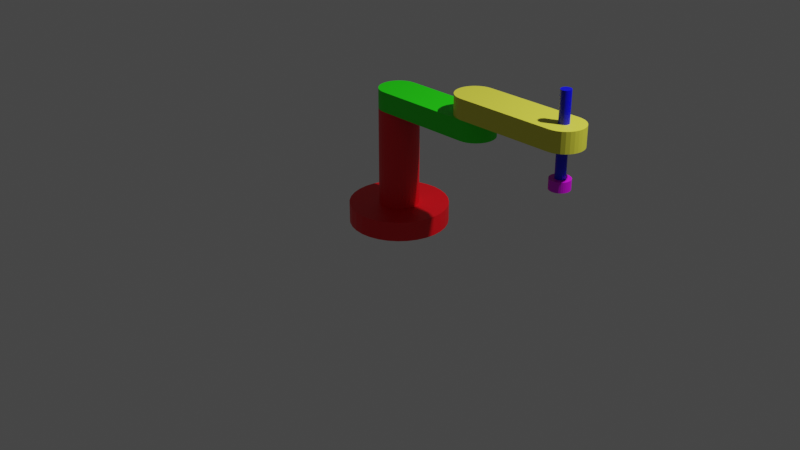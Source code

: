# Source: scara.blend  (saved by Blender 3.3.6; exported with 4.5.12 LTS)
import bpy
from mathutils import Matrix  # noqa: F401  (used for matrix-valued properties, if any)

bpy.ops.wm.read_factory_settings(use_empty=True)
scene = bpy.context.scene
scene.name = 'Scene'

# ---- collections
col_collection = bpy.data.collections.new('Collection'); scene.collection.children.link(col_collection)

# ---- materials (node trees are filled in below, after node groups)
mat_base = bpy.data.materials.new('base')
mat_base.use_transparent_shadow = False
mat_blue = bpy.data.materials.new('Blue')
mat_blue.use_transparent_shadow = False
mat_material = bpy.data.materials.new('Material')
mat_material.use_transparent_shadow = False
mat_green = bpy.data.materials.new('Green')
mat_green.use_transparent_shadow = False
mat_amarelo = bpy.data.materials.new('amarelo')
mat_amarelo.use_transparent_shadow = False

# ---- material node trees
mat_base.use_nodes = True; mat_base.node_tree.nodes.clear()
_N = mat_base.node_tree.nodes; _L = mat_base.node_tree.links
n0 = _N.new('ShaderNodeBsdfPrincipled'); n0.name = 'Principled BSDF'; n0.location = (10, 300)
n0.distribution = 'GGX'
n0.subsurface_method = 'RANDOM_WALK_SKIN'
n0.inputs[0].default_value = (0.8, 0.0, 0.007906, 1.0)
n0.inputs[3].default_value = 1.45
n0.inputs[27].default_value = (0.0, 0.0, 0.0, 1.0)
n0.inputs[28].default_value = 1.0
n1 = _N.new('ShaderNodeOutputMaterial'); n1.name = 'Material Output'; n1.location = (300, 300)
_L.new(n0.outputs[0], n1.inputs[0])
n1.is_active_output = True
mat_blue.use_nodes = True; mat_blue.node_tree.nodes.clear()
_N = mat_blue.node_tree.nodes; _L = mat_blue.node_tree.links
n0 = _N.new('ShaderNodeBsdfPrincipled'); n0.name = 'Principled BSDF'; n0.location = (10, 300)
n0.distribution = 'GGX'
n0.subsurface_method = 'RANDOM_WALK_SKIN'
n0.inputs[0].default_value = (0.0, 0.0005768, 0.8, 1.0)
n0.inputs[2].default_value = 0.4174
n0.inputs[3].default_value = 1.45
n0.inputs[27].default_value = (0.0, 0.0, 0.0, 1.0)
n0.inputs[28].default_value = 1.0
n1 = _N.new('ShaderNodeOutputMaterial'); n1.name = 'Material Output'; n1.location = (300, 300)
_L.new(n0.outputs[0], n1.inputs[0])
n1.is_active_output = True
mat_material.use_nodes = True; mat_material.node_tree.nodes.clear()
_N = mat_material.node_tree.nodes; _L = mat_material.node_tree.links
n0 = _N.new('ShaderNodeBsdfPrincipled'); n0.name = 'Principled BSDF'; n0.location = (10, 300)
n0.distribution = 'GGX'
n0.subsurface_method = 'RANDOM_WALK_SKIN'
n0.inputs[0].default_value = (0.6948, 0.0, 0.8, 1.0)
n0.inputs[3].default_value = 1.45
n0.inputs[27].default_value = (0.0, 0.0, 0.0, 1.0)
n0.inputs[28].default_value = 1.0
n1 = _N.new('ShaderNodeOutputMaterial'); n1.name = 'Material Output'; n1.location = (300, 300)
_L.new(n0.outputs[0], n1.inputs[0])
n1.is_active_output = True
mat_green.use_nodes = True; mat_green.node_tree.nodes.clear()
_N = mat_green.node_tree.nodes; _L = mat_green.node_tree.links
n0 = _N.new('ShaderNodeBsdfPrincipled'); n0.name = 'Principled BSDF'; n0.location = (10, 300)
n0.distribution = 'GGX'
n0.subsurface_method = 'RANDOM_WALK_SKIN'
n0.inputs[0].default_value = (0.01303, 0.8, 0.0, 1.0)
n0.inputs[1].default_value = 0.03306
n0.inputs[2].default_value = 0.5496
n0.inputs[3].default_value = 1.45
n0.inputs[27].default_value = (0.0, 0.0, 0.0, 1.0)
n0.inputs[28].default_value = 1.0
n1 = _N.new('ShaderNodeOutputMaterial'); n1.name = 'Material Output'; n1.location = (300, 300)
_L.new(n0.outputs[0], n1.inputs[0])
n1.is_active_output = True
mat_amarelo.use_nodes = True; mat_amarelo.node_tree.nodes.clear()
_N = mat_amarelo.node_tree.nodes; _L = mat_amarelo.node_tree.links
n0 = _N.new('ShaderNodeBsdfPrincipled'); n0.name = 'Principled BSDF'; n0.location = (10, 300)
n0.distribution = 'GGX'
n0.subsurface_method = 'RANDOM_WALK_SKIN'
n0.inputs[0].default_value = (0.8, 0.7798, 0.0602, 1.0)
n0.inputs[3].default_value = 1.45
n0.inputs[27].default_value = (0.0, 0.0, 0.0, 1.0)
n0.inputs[28].default_value = 1.0
n1 = _N.new('ShaderNodeOutputMaterial'); n1.name = 'Material Output'; n1.location = (300, 300)
_L.new(n0.outputs[0], n1.inputs[0])
n1.is_active_output = True

# ---- world
world_world = bpy.data.worlds.new('World'); scene.world = world_world
world_world.use_nodes = True; world_world.node_tree.nodes.clear()
_N = world_world.node_tree.nodes; _L = world_world.node_tree.links
n0 = _N.new('ShaderNodeOutputWorld'); n0.name = 'World Output'; n0.location = (300, 300)
n1 = _N.new('ShaderNodeBackground'); n1.name = 'Background'; n1.location = (10, 300)
n1.inputs[0].default_value = (0.05088, 0.05088, 0.05088, 1.0)
_L.new(n1.outputs[0], n0.inputs[0])
n0.is_active_output = True
world_world.color = (0.05088, 0.05088, 0.05088)
world_world.use_sun_shadow = False
world_world.sun_shadow_jitter_overblur = 0.0

# ---- cameras
cam_camera = bpy.data.cameras.new('Camera')
cam_camera.clip_end = 100.0
cam_camera.ortho_scale = 7.314

# ---- lights
light_light = bpy.data.lights.new('Light', 'POINT')
light_light.transmission_factor = 0.0
light_light.energy = 1000.0
light_light.shadow_soft_size = 0.1
light_light.shadow_maximum_resolution = 0.006
light_light.use_absolute_resolution = True

# ---- meshes
me_cylinder_001 = bpy.data.meshes.new('Cylinder.001')
me_cylinder_001.from_pydata([(0.0, 0.2, 0.2), (0.0, 0.2, 1.2), (0.03902, 0.1962, 0.2), (0.03902, 0.1962, 1.2), (0.07654, 0.1848, 0.2), (0.07654, 0.1848, 1.2), (0.1111, 0.1663, 0.2), (0.1111, 0.1663, 1.2), (0.1414, 0.1414, 0.2), (0.1414, 0.1414, 1.2), (0.1663, 0.1111, 0.2), (0.1663, 0.1111, 1.2), (0.1848, 0.07654, 0.2), (0.1848, 0.07654, 1.2), (0.1962, 0.03902, 0.2), (0.1962, 0.03902, 1.2), (0.2, 0.0, 0.2), (0.2, 0.0, 1.2), (0.1962, -0.03902, 0.2), (0.1962, -0.03902, 1.2), (0.1848, -0.07654, 0.2), (0.1848, -0.07654, 1.2), (0.1663, -0.1111, 0.2), (0.1663, -0.1111, 1.2), (0.1414, -0.1414, 0.2), (0.1414, -0.1414, 1.2), (0.1111, -0.1663, 0.2), (0.1111, -0.1663, 1.2), (0.07654, -0.1848, 0.2), (0.07654, -0.1848, 1.2), (0.03902, -0.1962, 0.2), (0.03902, -0.1962, 1.2), (0.0, -0.2, 0.2), (0.0, -0.2, 1.2), (-0.03902, -0.1962, 0.2), (-0.03902, -0.1962, 1.2), (-0.07654, -0.1848, 0.2), (-0.07654, -0.1848, 1.2), (-0.1111, -0.1663, 0.2), (-0.1111, -0.1663, 1.2), (-0.1414, -0.1414, 0.2), (-0.1414, -0.1414, 1.2), (-0.1663, -0.1111, 0.2), (-0.1663, -0.1111, 1.2), (-0.1848, -0.07654, 0.2), (-0.1848, -0.07654, 1.2), (-0.1962, -0.03902, 0.2), (-0.1962, -0.03902, 1.2), (-0.2, 0.0, 0.2), (-0.2, 0.0, 1.2), (-0.1962, 0.03902, 0.2), (-0.1962, 0.03902, 1.2), (-0.1848, 0.07654, 0.2), (-0.1848, 0.07654, 1.2), (-0.1663, 0.1111, 0.2), (-0.1663, 0.1111, 1.2), (-0.1414, 0.1414, 0.2), (-0.1414, 0.1414, 1.2), (-0.1111, 0.1663, 0.2), (-0.1111, 0.1663, 1.2), (-0.07654, 0.1848, 0.2), (-0.07654, 0.1848, 1.2), (-0.03902, 0.1962, 0.2), (-0.03902, 0.1962, 1.2), (0.0, 0.5, 0.0), (0.0, 0.5, 0.2), (0.09755, 0.4904, 0.0), (0.09755, 0.4904, 0.2), (0.1913, 0.4619, 0.0), (0.1913, 0.4619, 0.2), (0.2778, 0.4157, 0.0), (0.2778, 0.4157, 0.2), (0.3536, 0.3536, 0.0), (0.3536, 0.3536, 0.2), (0.4157, 0.2778, 0.0), (0.4157, 0.2778, 0.2), (0.4619, 0.1913, 0.0), (0.4619, 0.1913, 0.2), (0.4904, 0.09755, 0.0), (0.4904, 0.09755, 0.2), (0.5, 0.0, 0.0), (0.5, 0.0, 0.2), (0.4904, -0.09755, 0.0), (0.4904, -0.09755, 0.2), (0.4619, -0.1913, 0.0), (0.4619, -0.1913, 0.2), (0.4157, -0.2778, 0.0), (0.4157, -0.2778, 0.2), (0.3536, -0.3536, 0.0), (0.3536, -0.3536, 0.2), (0.2778, -0.4157, 0.0), (0.2778, -0.4157, 0.2), (0.1913, -0.4619, 0.0), (0.1913, -0.4619, 0.2), (0.09755, -0.4904, 0.0), (0.09755, -0.4904, 0.2), (0.0, -0.5, 0.0), (0.0, -0.5, 0.2), (-0.09755, -0.4904, 0.0), (-0.09755, -0.4904, 0.2), (-0.1913, -0.4619, 0.0), (-0.1913, -0.4619, 0.2), (-0.2778, -0.4157, 0.0), (-0.2778, -0.4157, 0.2), (-0.3536, -0.3536, 0.0), (-0.3536, -0.3536, 0.2), (-0.4157, -0.2778, 0.0), (-0.4157, -0.2778, 0.2), (-0.4619, -0.1913, 0.0), (-0.4619, -0.1913, 0.2), (-0.4904, -0.09755, 0.0), (-0.4904, -0.09755, 0.2), (-0.5, 0.0, 0.0), (-0.5, 0.0, 0.2), (-0.4904, 0.09755, 0.0), (-0.4904, 0.09755, 0.2), (-0.4619, 0.1913, 0.0), (-0.4619, 0.1913, 0.2), (-0.4157, 0.2778, 0.0), (-0.4157, 0.2778, 0.2), (-0.3536, 0.3536, 0.0), (-0.3536, 0.3536, 0.2), (-0.2778, 0.4157, 0.0), (-0.2778, 0.4157, 0.2), (-0.1913, 0.4619, 0.0), (-0.1913, 0.4619, 0.2), (-0.09755, 0.4904, 0.0), (-0.09755, 0.4904, 0.2)], [], [(0, 1, 3, 2), (2, 3, 5, 4), (4, 5, 7, 6), (6, 7, 9, 8), (8, 9, 11, 10), (10, 11, 13, 12), (12, 13, 15, 14), (14, 15, 17, 16), (16, 17, 19, 18), (18, 19, 21, 20), (20, 21, 23, 22), (22, 23, 25, 24), (24, 25, 27, 26), (26, 27, 29, 28), (28, 29, 31, 30), (30, 31, 33, 32), (32, 33, 35, 34), (34, 35, 37, 36), (36, 37, 39, 38), (38, 39, 41, 40), (40, 41, 43, 42), (42, 43, 45, 44), (44, 45, 47, 46), (46, 47, 49, 48), (48, 49, 51, 50), (50, 51, 53, 52), (52, 53, 55, 54), (54, 55, 57, 56), (56, 57, 59, 58), (58, 59, 61, 60), (3, 1, 63, 61, 59, 57, 55, 53, 51, 49, 47, 45, 43, 41, 39, 37, 35, 33, 31, 29, 27, 25, 23, 21, 19, 17, 15, 13, 11, 9, 7, 5), (60, 61, 63, 62), (62, 63, 1, 0), (0, 2, 4, 6, 8, 10, 12, 14, 16, 18, 20, 22, 24, 26, 28, 30, 32, 34, 36, 38, 40, 42, 44, 46, 48, 50, 52, 54, 56, 58, 60, 62), (64, 65, 67, 66), (66, 67, 69, 68), (68, 69, 71, 70), (70, 71, 73, 72), (72, 73, 75, 74), (74, 75, 77, 76), (76, 77, 79, 78), (78, 79, 81, 80), (80, 81, 83, 82), (82, 83, 85, 84), (84, 85, 87, 86), (86, 87, 89, 88), (88, 89, 91, 90), (90, 91, 93, 92), (92, 93, 95, 94), (94, 95, 97, 96), (96, 97, 99, 98), (98, 99, 101, 100), (100, 101, 103, 102), (102, 103, 105, 104), (104, 105, 107, 106), (106, 107, 109, 108), (108, 109, 111, 110), (110, 111, 113, 112), (112, 113, 115, 114), (114, 115, 117, 116), (116, 117, 119, 118), (118, 119, 121, 120), (120, 121, 123, 122), (122, 123, 125, 124), (67, 65, 127, 125, 123, 121, 119, 117, 115, 113, 111, 109, 107, 105, 103, 101, 99, 97, 95, 93, 91, 89, 87, 85, 83, 81, 79, 77, 75, 73, 71, 69), (124, 125, 127, 126), (126, 127, 65, 64), (64, 66, 68, 70, 72, 74, 76, 78, 80, 82, 84, 86, 88, 90, 92, 94, 96, 98, 100, 102, 104, 106, 108, 110, 112, 114, 116, 118, 120, 122, 124, 126)])
_uv = me_cylinder_001.uv_layers.new(name='UVMap')
_uv.uv.foreach_set('vector', [1.0, 0.5, 1.0, 1.0, 0.9688, 1.0, 0.9688, 0.5, 0.9688, 0.5, 0.9688, 1.0, 0.9375, 1.0, 0.9375, 0.5, 0.9375, 0.5, 0.9375, 1.0, 0.9062, 1.0, 0.9062, 0.5, 0.9062, 0.5, 0.9062, 1.0, 0.875, 1.0, 0.875, 0.5, 0.875, 0.5, 0.875, 1.0, 0.8438, 1.0, 0.8438, 0.5, 0.8438, 0.5, 0.8438, 1.0, 0.8125, 1.0, 0.8125, 0.5, 0.8125, 0.5, 0.8125, 1.0, 0.7812, 1.0, 0.7812, 0.5, 0.7812, 0.5, 0.7812, 1.0, 0.75, 1.0, 0.75, 0.5, 0.75, 0.5, 0.75, 1.0, 0.7188, 1.0, 0.7188, 0.5, 0.7188, 0.5, 0.7188, 1.0, 0.6875, 1.0, 0.6875, 0.5, 0.6875, 0.5, 0.6875, 1.0, 0.6562, 1.0, 0.6562, 0.5, 0.6562, 0.5, 0.6562, 1.0, 0.625, 1.0, 0.625, 0.5, 0.625, 0.5, 0.625, 1.0, 0.5938, 1.0, 0.5938, 0.5, 0.5938, 0.5, 0.5938, 1.0, 0.5625, 1.0, 0.5625, 0.5, 0.5625, 0.5, 0.5625, 1.0, 0.5312, 1.0, 0.5312, 0.5, 0.5312, 0.5, 0.5312, 1.0, 0.5, 1.0, 0.5, 0.5, 0.5, 0.5, 0.5, 1.0, 0.4688, 1.0, 0.4688, 0.5, 0.4688, 0.5, 0.4688, 1.0, 0.4375, 1.0, 0.4375, 0.5, 0.4375, 0.5, 0.4375, 1.0, 0.4062, 1.0, 0.4062, 0.5, 0.4062, 0.5, 0.4062, 1.0, 0.375, 1.0, 0.375, 0.5, 0.375, 0.5, 0.375, 1.0, 0.3438, 1.0, 0.3438, 0.5, 0.3438, 0.5, 0.3438, 1.0, 0.3125, 1.0, 0.3125, 0.5, 0.3125, 0.5, 0.3125, 1.0, 0.2812, 1.0, 0.2812, 0.5, 0.2812, 0.5, 0.2812, 1.0, 0.25, 1.0, 0.25, 0.5, 0.25, 0.5, 0.25, 1.0, 0.2188, 1.0, 0.2188, 0.5, 0.2188, 0.5, 0.2188, 1.0, 0.1875, 1.0, 0.1875, 0.5, 0.1875, 0.5, 0.1875, 1.0, 0.1562, 1.0, 0.1562, 0.5, 0.1562, 0.5, 0.1562, 1.0, 0.125, 1.0, 0.125, 0.5, 0.125, 0.5, 0.125, 1.0, 0.09375, 1.0, 0.09375, 0.5, 0.09375, 0.5, 0.09375, 1.0, 0.0625, 1.0, 0.0625, 0.5, 0.2968, 0.4854, 0.25, 0.49, 0.2032, 0.4854, 0.1582, 0.4717, 0.1167, 0.4496, 0.08029, 0.4197, 0.05045, 0.3833, 0.02827, 0.3418, 0.01461, 0.2968, 0.01, 0.25, 0.01461, 0.2032, 0.02827, 0.1582, 0.05045, 0.1167, 0.08029, 0.08029, 0.1167, 0.05045, 0.1582, 0.02827, 0.2032, 0.01461, 0.25, 0.01, 0.2968, 0.01461, 0.3418, 0.02827, 0.3833, 0.05045, 0.4197, 0.08029, 0.4496, 0.1167, 0.4717, 0.1582, 0.4854, 0.2032, 0.49, 0.25, 0.4854, 0.2968, 0.4717, 0.3418, 0.4496, 0.3833, 0.4197, 0.4197, 0.3833, 0.4496, 0.3418, 0.4717, 0.0625, 0.5, 0.0625, 1.0, 0.03125, 1.0, 0.03125, 0.5, 0.03125, 0.5, 0.03125, 1.0, 0.0, 1.0, 0.0, 0.5, 0.75, 0.49, 0.7968, 0.4854, 0.8418, 0.4717, 0.8833, 0.4496, 0.9197, 0.4197, 0.9496, 0.3833, 0.9717, 0.3418, 0.9854, 0.2968, 0.99, 0.25, 0.9854, 0.2032, 0.9717, 0.1582, 0.9496, 0.1167, 0.9197, 0.08029, 0.8833, 0.05045, 0.8418, 0.02827, 0.7968, 0.01461, 0.75, 0.01, 0.7032, 0.01461, 0.6582, 0.02827, 0.6167, 0.05045, 0.5803, 0.08029, 0.5504, 0.1167, 0.5283, 0.1582, 0.5146, 0.2032, 0.51, 0.25, 0.5146, 0.2968, 0.5283, 0.3418, 0.5504, 0.3833, 0.5803, 0.4197, 0.6167, 0.4496, 0.6582, 0.4717, 0.7032, 0.4854, 1.0, 0.5, 1.0, 1.0, 0.9688, 1.0, 0.9688, 0.5, 0.9688, 0.5, 0.9688, 1.0, 0.9375, 1.0, 0.9375, 0.5, 0.9375, 0.5, 0.9375, 1.0, 0.9062, 1.0, 0.9062, 0.5, 0.9062, 0.5, 0.9062, 1.0, 0.875, 1.0, 0.875, 0.5, 0.875, 0.5, 0.875, 1.0, 0.8438, 1.0, 0.8438, 0.5, 0.8438, 0.5, 0.8438, 1.0, 0.8125, 1.0, 0.8125, 0.5, 0.8125, 0.5, 0.8125, 1.0, 0.7812, 1.0, 0.7812, 0.5, 0.7812, 0.5, 0.7812, 1.0, 0.75, 1.0, 0.75, 0.5, 0.75, 0.5, 0.75, 1.0, 0.7188, 1.0, 0.7188, 0.5, 0.7188, 0.5, 0.7188, 1.0, 0.6875, 1.0, 0.6875, 0.5, 0.6875, 0.5, 0.6875, 1.0, 0.6562, 1.0, 0.6562, 0.5, 0.6562, 0.5, 0.6562, 1.0, 0.625, 1.0, 0.625, 0.5, 0.625, 0.5, 0.625, 1.0, 0.5938, 1.0, 0.5938, 0.5, 0.5938, 0.5, 0.5938, 1.0, 0.5625, 1.0, 0.5625, 0.5, 0.5625, 0.5, 0.5625, 1.0, 0.5312, 1.0, 0.5312, 0.5, 0.5312, 0.5, 0.5312, 1.0, 0.5, 1.0, 0.5, 0.5, 0.5, 0.5, 0.5, 1.0, 0.4688, 1.0, 0.4688, 0.5, 0.4688, 0.5, 0.4688, 1.0, 0.4375, 1.0, 0.4375, 0.5, 0.4375, 0.5, 0.4375, 1.0, 0.4062, 1.0, 0.4062, 0.5, 0.4062, 0.5, 0.4062, 1.0, 0.375, 1.0, 0.375, 0.5, 0.375, 0.5, 0.375, 1.0, 0.3438, 1.0, 0.3438, 0.5, 0.3438, 0.5, 0.3438, 1.0, 0.3125, 1.0, 0.3125, 0.5, 0.3125, 0.5, 0.3125, 1.0, 0.2812, 1.0, 0.2812, 0.5, 0.2812, 0.5, 0.2812, 1.0, 0.25, 1.0, 0.25, 0.5, 0.25, 0.5, 0.25, 1.0, 0.2188, 1.0, 0.2188, 0.5, 0.2188, 0.5, 0.2188, 1.0, 0.1875, 1.0, 0.1875, 0.5, 0.1875, 0.5, 0.1875, 1.0, 0.1562, 1.0, 0.1562, 0.5, 0.1562, 0.5, 0.1562, 1.0, 0.125, 1.0, 0.125, 0.5, 0.125, 0.5, 0.125, 1.0, 0.09375, 1.0, 0.09375, 0.5, 0.09375, 0.5, 0.09375, 1.0, 0.0625, 1.0, 0.0625, 0.5, 0.2968, 0.4854, 0.25, 0.49, 0.2032, 0.4854, 0.1582, 0.4717, 0.1167, 0.4496, 0.08029, 0.4197, 0.05045, 0.3833, 0.02827, 0.3418, 0.01461, 0.2968, 0.01, 0.25, 0.01461, 0.2032, 0.02827, 0.1582, 0.05045, 0.1167, 0.08029, 0.08029, 0.1167, 0.05045, 0.1582, 0.02827, 0.2032, 0.01461, 0.25, 0.01, 0.2968, 0.01461, 0.3418, 0.02827, 0.3833, 0.05045, 0.4197, 0.08029, 0.4496, 0.1167, 0.4717, 0.1582, 0.4854, 0.2032, 0.49, 0.25, 0.4854, 0.2968, 0.4717, 0.3418, 0.4496, 0.3833, 0.4197, 0.4197, 0.3833, 0.4496, 0.3418, 0.4717, 0.0625, 0.5, 0.0625, 1.0, 0.03125, 1.0, 0.03125, 0.5, 0.03125, 0.5, 0.03125, 1.0, 0.0, 1.0, 0.0, 0.5, 0.75, 0.49, 0.7968, 0.4854, 0.8418, 0.4717, 0.8833, 0.4496, 0.9197, 0.4197, 0.9496, 0.3833, 0.9717, 0.3418, 0.9854, 0.2968, 0.99, 0.25, 0.9854, 0.2032, 0.9717, 0.1582, 0.9496, 0.1167, 0.9197, 0.08029, 0.8833, 0.05045, 0.8418, 0.02827, 0.7968, 0.01461, 0.75, 0.01, 0.7032, 0.01461, 0.6582, 0.02827, 0.6167, 0.05045, 0.5803, 0.08029, 0.5504, 0.1167, 0.5283, 0.1582, 0.5146, 0.2032, 0.51, 0.25, 0.5146, 0.2968, 0.5283, 0.3418, 0.5504, 0.3833, 0.5803, 0.4197, 0.6167, 0.4496, 0.6582, 0.4717, 0.7032, 0.4854])
me_cylinder_001.materials.append(mat_base)
me_cylinder_001.update()
me_cylinder_005 = bpy.data.meshes.new('Cylinder.005')
me_cylinder_005.from_pydata([(-3.355e-11, 0.05, -0.75), (-3.355e-11, 0.05, 0.75), (0.009755, 0.04904, -0.75), (0.009755, 0.04904, 0.75), (0.01913, 0.04619, -0.75), (0.01913, 0.04619, 0.75), (0.02778, 0.04157, -0.75), (0.02778, 0.04157, 0.75), (0.03536, 0.03536, -0.75), (0.03536, 0.03536, 0.75), (0.04157, 0.02778, -0.75), (0.04157, 0.02778, 0.75), (0.04619, 0.01913, -0.75), (0.04619, 0.01913, 0.75), (0.04904, 0.009755, -0.75), (0.04904, 0.009755, 0.75), (0.05, -8.004e-11, -0.75), (0.05, -8.004e-11, 0.75), (0.04904, -0.009755, -0.75), (0.04904, -0.009755, 0.75), (0.04619, -0.01913, -0.75), (0.04619, -0.01913, 0.75), (0.04157, -0.02778, -0.75), (0.04157, -0.02778, 0.75), (0.03536, -0.03536, -0.75), (0.03536, -0.03536, 0.75), (0.02778, -0.04157, -0.75), (0.02778, -0.04157, 0.75), (0.01913, -0.04619, -0.75), (0.01913, -0.04619, 0.75), (0.009755, -0.04904, -0.75), (0.009755, -0.04904, 0.75), (-3.355e-11, -0.05, -0.75), (-3.355e-11, -0.05, 0.75), (-0.009755, -0.04904, -0.75), (-0.009755, -0.04904, 0.75), (-0.01913, -0.04619, -0.75), (-0.01913, -0.04619, 0.75), (-0.02778, -0.04157, -0.75), (-0.02778, -0.04157, 0.75), (-0.03536, -0.03536, -0.75), (-0.03536, -0.03536, 0.75), (-0.04157, -0.02778, -0.75), (-0.04157, -0.02778, 0.75), (-0.04619, -0.01913, -0.75), (-0.04619, -0.01913, 0.75), (-0.04904, -0.009755, -0.75), (-0.04904, -0.009755, 0.75), (-0.05, -8.004e-11, -0.75), (-0.05, -8.004e-11, 0.75), (-0.04904, 0.009755, -0.75), (-0.04904, 0.009755, 0.75), (-0.04619, 0.01913, -0.75), (-0.04619, 0.01913, 0.75), (-0.04157, 0.02778, -0.75), (-0.04157, 0.02778, 0.75), (-0.03536, 0.03536, -0.75), (-0.03536, 0.03536, 0.75), (-0.02778, 0.04157, -0.75), (-0.02778, 0.04157, 0.75), (-0.01913, 0.04619, -0.75), (-0.01913, 0.04619, 0.75), (-0.009755, 0.04904, -0.75), (-0.009755, 0.04904, 0.75)], [], [(0, 1, 3, 2), (2, 3, 5, 4), (4, 5, 7, 6), (6, 7, 9, 8), (8, 9, 11, 10), (10, 11, 13, 12), (12, 13, 15, 14), (14, 15, 17, 16), (16, 17, 19, 18), (18, 19, 21, 20), (20, 21, 23, 22), (22, 23, 25, 24), (24, 25, 27, 26), (26, 27, 29, 28), (28, 29, 31, 30), (30, 31, 33, 32), (32, 33, 35, 34), (34, 35, 37, 36), (36, 37, 39, 38), (38, 39, 41, 40), (40, 41, 43, 42), (42, 43, 45, 44), (44, 45, 47, 46), (46, 47, 49, 48), (48, 49, 51, 50), (50, 51, 53, 52), (52, 53, 55, 54), (54, 55, 57, 56), (56, 57, 59, 58), (58, 59, 61, 60), (3, 1, 63, 61, 59, 57, 55, 53, 51, 49, 47, 45, 43, 41, 39, 37, 35, 33, 31, 29, 27, 25, 23, 21, 19, 17, 15, 13, 11, 9, 7, 5), (60, 61, 63, 62), (62, 63, 1, 0), (0, 2, 4, 6, 8, 10, 12, 14, 16, 18, 20, 22, 24, 26, 28, 30, 32, 34, 36, 38, 40, 42, 44, 46, 48, 50, 52, 54, 56, 58, 60, 62)])
_uv = me_cylinder_005.uv_layers.new(name='UVMap')
_uv.uv.foreach_set('vector', [1.0, 0.5, 1.0, 1.0, 0.9688, 1.0, 0.9688, 0.5, 0.9688, 0.5, 0.9688, 1.0, 0.9375, 1.0, 0.9375, 0.5, 0.9375, 0.5, 0.9375, 1.0, 0.9062, 1.0, 0.9062, 0.5, 0.9062, 0.5, 0.9062, 1.0, 0.875, 1.0, 0.875, 0.5, 0.875, 0.5, 0.875, 1.0, 0.8438, 1.0, 0.8438, 0.5, 0.8438, 0.5, 0.8438, 1.0, 0.8125, 1.0, 0.8125, 0.5, 0.8125, 0.5, 0.8125, 1.0, 0.7812, 1.0, 0.7812, 0.5, 0.7812, 0.5, 0.7812, 1.0, 0.75, 1.0, 0.75, 0.5, 0.75, 0.5, 0.75, 1.0, 0.7188, 1.0, 0.7188, 0.5, 0.7188, 0.5, 0.7188, 1.0, 0.6875, 1.0, 0.6875, 0.5, 0.6875, 0.5, 0.6875, 1.0, 0.6562, 1.0, 0.6562, 0.5, 0.6562, 0.5, 0.6562, 1.0, 0.625, 1.0, 0.625, 0.5, 0.625, 0.5, 0.625, 1.0, 0.5938, 1.0, 0.5938, 0.5, 0.5938, 0.5, 0.5938, 1.0, 0.5625, 1.0, 0.5625, 0.5, 0.5625, 0.5, 0.5625, 1.0, 0.5312, 1.0, 0.5312, 0.5, 0.5312, 0.5, 0.5312, 1.0, 0.5, 1.0, 0.5, 0.5, 0.5, 0.5, 0.5, 1.0, 0.4688, 1.0, 0.4688, 0.5, 0.4688, 0.5, 0.4688, 1.0, 0.4375, 1.0, 0.4375, 0.5, 0.4375, 0.5, 0.4375, 1.0, 0.4062, 1.0, 0.4062, 0.5, 0.4062, 0.5, 0.4062, 1.0, 0.375, 1.0, 0.375, 0.5, 0.375, 0.5, 0.375, 1.0, 0.3438, 1.0, 0.3438, 0.5, 0.3438, 0.5, 0.3438, 1.0, 0.3125, 1.0, 0.3125, 0.5, 0.3125, 0.5, 0.3125, 1.0, 0.2812, 1.0, 0.2812, 0.5, 0.2812, 0.5, 0.2812, 1.0, 0.25, 1.0, 0.25, 0.5, 0.25, 0.5, 0.25, 1.0, 0.2188, 1.0, 0.2188, 0.5, 0.2188, 0.5, 0.2188, 1.0, 0.1875, 1.0, 0.1875, 0.5, 0.1875, 0.5, 0.1875, 1.0, 0.1562, 1.0, 0.1562, 0.5, 0.1562, 0.5, 0.1562, 1.0, 0.125, 1.0, 0.125, 0.5, 0.125, 0.5, 0.125, 1.0, 0.09375, 1.0, 0.09375, 0.5, 0.09375, 0.5, 0.09375, 1.0, 0.0625, 1.0, 0.0625, 0.5, 0.2968, 0.4854, 0.25, 0.49, 0.2032, 0.4854, 0.1582, 0.4717, 0.1167, 0.4496, 0.08029, 0.4197, 0.05045, 0.3833, 0.02827, 0.3418, 0.01461, 0.2968, 0.01, 0.25, 0.01461, 0.2032, 0.02827, 0.1582, 0.05045, 0.1167, 0.08029, 0.08029, 0.1167, 0.05045, 0.1582, 0.02827, 0.2032, 0.01461, 0.25, 0.01, 0.2968, 0.01461, 0.3418, 0.02827, 0.3833, 0.05045, 0.4197, 0.08029, 0.4496, 0.1167, 0.4717, 0.1582, 0.4854, 0.2032, 0.49, 0.25, 0.4854, 0.2968, 0.4717, 0.3418, 0.4496, 0.3833, 0.4197, 0.4197, 0.3833, 0.4496, 0.3418, 0.4717, 0.0625, 0.5, 0.0625, 1.0, 0.03125, 1.0, 0.03125, 0.5, 0.03125, 0.5, 0.03125, 1.0, 0.0, 1.0, 0.0, 0.5, 0.75, 0.49, 0.7968, 0.4854, 0.8418, 0.4717, 0.8833, 0.4496, 0.9197, 0.4197, 0.9496, 0.3833, 0.9717, 0.3418, 0.9854, 0.2968, 0.99, 0.25, 0.9854, 0.2032, 0.9717, 0.1582, 0.9496, 0.1167, 0.9197, 0.08029, 0.8833, 0.05045, 0.8418, 0.02827, 0.7968, 0.01461, 0.75, 0.01, 0.7032, 0.01461, 0.6582, 0.02827, 0.6167, 0.05045, 0.5803, 0.08029, 0.5504, 0.1167, 0.5283, 0.1582, 0.5146, 0.2032, 0.51, 0.25, 0.5146, 0.2968, 0.5283, 0.3418, 0.5504, 0.3833, 0.5803, 0.4197, 0.6167, 0.4496, 0.6582, 0.4717, 0.7032, 0.4854])
me_cylinder_005.materials.append(mat_blue)
me_cylinder_005.update()
me_cylinder = bpy.data.meshes.new('Cylinder')
me_cylinder.from_pydata([(0.0, 0.1, -0.05), (0.0, 0.1, 0.05), (0.01951, 0.09808, -0.05), (0.01951, 0.09808, 0.05), (0.03827, 0.09239, -0.05), (0.03827, 0.09239, 0.05), (0.05556, 0.08315, -0.05), (0.05556, 0.08315, 0.05), (0.07071, 0.07071, -0.05), (0.07071, 0.07071, 0.05), (0.08315, 0.05556, -0.05), (0.08315, 0.05556, 0.05), (0.09239, 0.03827, -0.05), (0.09239, 0.03827, 0.05), (0.09808, 0.01951, -0.05), (0.09808, 0.01951, 0.05), (0.1, 0.0, -0.05), (0.1, 0.0, 0.05), (0.09808, -0.01951, -0.05), (0.09808, -0.01951, 0.05), (0.09239, -0.03827, -0.05), (0.09239, -0.03827, 0.05), (0.08315, -0.05556, -0.05), (0.08315, -0.05556, 0.05), (0.07071, -0.07071, -0.05), (0.07071, -0.07071, 0.05), (0.05556, -0.08315, -0.05), (0.05556, -0.08315, 0.05), (0.03827, -0.09239, -0.05), (0.03827, -0.09239, 0.05), (0.01951, -0.09808, -0.05), (0.01951, -0.09808, 0.05), (0.0, -0.1, -0.05), (0.0, -0.1, 0.05), (-0.01951, -0.09808, -0.05), (-0.01951, -0.09808, 0.05), (-0.03827, -0.09239, -0.05), (-0.03827, -0.09239, 0.05), (-0.05556, -0.08315, -0.05), (-0.05556, -0.08315, 0.05), (-0.07071, -0.07071, -0.05), (-0.07071, -0.07071, 0.05), (-0.08315, -0.05556, -0.05), (-0.08315, -0.05556, 0.05), (-0.09239, -0.03827, -0.05), (-0.09239, -0.03827, 0.05), (-0.09808, -0.01951, -0.05), (-0.09808, -0.01951, 0.05), (-0.1, 0.0, -0.05), (-0.1, 0.0, 0.05), (-0.09808, 0.01951, -0.05), (-0.09808, 0.01951, 0.05), (-0.09239, 0.03827, -0.05), (-0.09239, 0.03827, 0.05), (-0.08315, 0.05556, -0.05), (-0.08315, 0.05556, 0.05), (-0.07071, 0.07071, -0.05), (-0.07071, 0.07071, 0.05), (-0.05556, 0.08315, -0.05), (-0.05556, 0.08315, 0.05), (-0.03827, 0.09239, -0.05), (-0.03827, 0.09239, 0.05), (-0.01951, 0.09808, -0.05), (-0.01951, 0.09808, 0.05)], [], [(0, 1, 3, 2), (2, 3, 5, 4), (4, 5, 7, 6), (6, 7, 9, 8), (8, 9, 11, 10), (10, 11, 13, 12), (12, 13, 15, 14), (14, 15, 17, 16), (16, 17, 19, 18), (18, 19, 21, 20), (20, 21, 23, 22), (22, 23, 25, 24), (24, 25, 27, 26), (26, 27, 29, 28), (28, 29, 31, 30), (30, 31, 33, 32), (32, 33, 35, 34), (34, 35, 37, 36), (36, 37, 39, 38), (38, 39, 41, 40), (40, 41, 43, 42), (42, 43, 45, 44), (44, 45, 47, 46), (46, 47, 49, 48), (48, 49, 51, 50), (50, 51, 53, 52), (52, 53, 55, 54), (54, 55, 57, 56), (56, 57, 59, 58), (58, 59, 61, 60), (3, 1, 63, 61, 59, 57, 55, 53, 51, 49, 47, 45, 43, 41, 39, 37, 35, 33, 31, 29, 27, 25, 23, 21, 19, 17, 15, 13, 11, 9, 7, 5), (60, 61, 63, 62), (62, 63, 1, 0), (0, 2, 4, 6, 8, 10, 12, 14, 16, 18, 20, 22, 24, 26, 28, 30, 32, 34, 36, 38, 40, 42, 44, 46, 48, 50, 52, 54, 56, 58, 60, 62)])
_uv = me_cylinder.uv_layers.new(name='UVMap')
_uv.uv.foreach_set('vector', [1.0, 0.5, 1.0, 1.0, 0.9688, 1.0, 0.9688, 0.5, 0.9688, 0.5, 0.9688, 1.0, 0.9375, 1.0, 0.9375, 0.5, 0.9375, 0.5, 0.9375, 1.0, 0.9062, 1.0, 0.9062, 0.5, 0.9062, 0.5, 0.9062, 1.0, 0.875, 1.0, 0.875, 0.5, 0.875, 0.5, 0.875, 1.0, 0.8438, 1.0, 0.8438, 0.5, 0.8438, 0.5, 0.8438, 1.0, 0.8125, 1.0, 0.8125, 0.5, 0.8125, 0.5, 0.8125, 1.0, 0.7812, 1.0, 0.7812, 0.5, 0.7812, 0.5, 0.7812, 1.0, 0.75, 1.0, 0.75, 0.5, 0.75, 0.5, 0.75, 1.0, 0.7188, 1.0, 0.7188, 0.5, 0.7188, 0.5, 0.7188, 1.0, 0.6875, 1.0, 0.6875, 0.5, 0.6875, 0.5, 0.6875, 1.0, 0.6562, 1.0, 0.6562, 0.5, 0.6562, 0.5, 0.6562, 1.0, 0.625, 1.0, 0.625, 0.5, 0.625, 0.5, 0.625, 1.0, 0.5938, 1.0, 0.5938, 0.5, 0.5938, 0.5, 0.5938, 1.0, 0.5625, 1.0, 0.5625, 0.5, 0.5625, 0.5, 0.5625, 1.0, 0.5312, 1.0, 0.5312, 0.5, 0.5312, 0.5, 0.5312, 1.0, 0.5, 1.0, 0.5, 0.5, 0.5, 0.5, 0.5, 1.0, 0.4688, 1.0, 0.4688, 0.5, 0.4688, 0.5, 0.4688, 1.0, 0.4375, 1.0, 0.4375, 0.5, 0.4375, 0.5, 0.4375, 1.0, 0.4062, 1.0, 0.4062, 0.5, 0.4062, 0.5, 0.4062, 1.0, 0.375, 1.0, 0.375, 0.5, 0.375, 0.5, 0.375, 1.0, 0.3438, 1.0, 0.3438, 0.5, 0.3438, 0.5, 0.3438, 1.0, 0.3125, 1.0, 0.3125, 0.5, 0.3125, 0.5, 0.3125, 1.0, 0.2812, 1.0, 0.2812, 0.5, 0.2812, 0.5, 0.2812, 1.0, 0.25, 1.0, 0.25, 0.5, 0.25, 0.5, 0.25, 1.0, 0.2188, 1.0, 0.2188, 0.5, 0.2188, 0.5, 0.2188, 1.0, 0.1875, 1.0, 0.1875, 0.5, 0.1875, 0.5, 0.1875, 1.0, 0.1562, 1.0, 0.1562, 0.5, 0.1562, 0.5, 0.1562, 1.0, 0.125, 1.0, 0.125, 0.5, 0.125, 0.5, 0.125, 1.0, 0.09375, 1.0, 0.09375, 0.5, 0.09375, 0.5, 0.09375, 1.0, 0.0625, 1.0, 0.0625, 0.5, 0.2968, 0.4854, 0.25, 0.49, 0.2032, 0.4854, 0.1582, 0.4717, 0.1167, 0.4496, 0.08029, 0.4197, 0.05045, 0.3833, 0.02827, 0.3418, 0.01461, 0.2968, 0.01, 0.25, 0.01461, 0.2032, 0.02827, 0.1582, 0.05045, 0.1167, 0.08029, 0.08029, 0.1167, 0.05045, 0.1582, 0.02827, 0.2032, 0.01461, 0.25, 0.01, 0.2968, 0.01461, 0.3418, 0.02827, 0.3833, 0.05045, 0.4197, 0.08029, 0.4496, 0.1167, 0.4717, 0.1582, 0.4854, 0.2032, 0.49, 0.25, 0.4854, 0.2968, 0.4717, 0.3418, 0.4496, 0.3833, 0.4197, 0.4197, 0.3833, 0.4496, 0.3418, 0.4717, 0.0625, 0.5, 0.0625, 1.0, 0.03125, 1.0, 0.03125, 0.5, 0.03125, 0.5, 0.03125, 1.0, 0.0, 1.0, 0.0, 0.5, 0.75, 0.49, 0.7968, 0.4854, 0.8418, 0.4717, 0.8833, 0.4496, 0.9197, 0.4197, 0.9496, 0.3833, 0.9717, 0.3418, 0.9854, 0.2968, 0.99, 0.25, 0.9854, 0.2032, 0.9717, 0.1582, 0.9496, 0.1167, 0.9197, 0.08029, 0.8833, 0.05045, 0.8418, 0.02827, 0.7968, 0.01461, 0.75, 0.01, 0.7032, 0.01461, 0.6582, 0.02827, 0.6167, 0.05045, 0.5803, 0.08029, 0.5504, 0.1167, 0.5283, 0.1582, 0.5146, 0.2032, 0.51, 0.25, 0.5146, 0.2968, 0.5283, 0.3418, 0.5504, 0.3833, 0.5803, 0.4197, 0.6167, 0.4496, 0.6582, 0.4717, 0.7032, 0.4854])
me_cylinder.materials.append(mat_material)
me_cylinder.update()
me_cylinder_002 = bpy.data.meshes.new('Cylinder.002')
me_cylinder_002.from_pydata([(0.0, 0.2, -0.1), (0.0, 0.2, 0.1), (0.0, -0.2, -0.1), (0.0, -0.2, 0.1), (-0.03902, -0.1962, -0.1), (-0.03902, -0.1962, 0.1), (-0.07654, -0.1848, -0.1), (-0.07654, -0.1848, 0.1), (-0.1111, -0.1663, -0.1), (-0.1111, -0.1663, 0.1), (-0.1414, -0.1414, -0.1), (-0.1414, -0.1414, 0.1), (-0.1663, -0.1111, -0.1), (-0.1663, -0.1111, 0.1), (-0.1848, -0.07654, -0.1), (-0.1848, -0.07654, 0.1), (-0.1962, -0.03902, -0.1), (-0.1962, -0.03902, 0.1), (-0.2, 0.0, -0.1), (-0.2, 0.0, 0.1), (-0.1962, 0.03902, -0.1), (-0.1962, 0.03902, 0.1), (-0.1848, 0.07654, -0.1), (-0.1848, 0.07654, 0.1), (-0.1663, 0.1111, -0.1), (-0.1663, 0.1111, 0.1), (-0.1414, 0.1414, -0.1), (-0.1414, 0.1414, 0.1), (-0.1111, 0.1663, -0.1), (-0.1111, 0.1663, 0.1), (-0.07654, 0.1848, -0.1), (-0.07654, 0.1848, 0.1), (-0.03902, 0.1962, -0.1), (-0.03902, 0.1962, 0.1), (1.0, 0.2, -0.1), (1.0, 0.2, 0.1), (1.039, 0.1962, -0.1), (1.039, 0.1962, 0.1), (1.077, 0.1848, -0.1), (1.077, 0.1848, 0.1), (1.111, 0.1663, -0.1), (1.111, 0.1663, 0.1), (1.141, 0.1414, -0.1), (1.141, 0.1414, 0.1), (1.166, 0.1111, -0.1), (1.166, 0.1111, 0.1), (1.185, 0.07654, -0.1), (1.185, 0.07654, 0.1), (1.196, 0.03902, -0.1), (1.196, 0.03902, 0.1), (1.2, 0.0, -0.1), (1.2, 0.0, 0.1), (1.196, -0.03902, -0.1), (1.196, -0.03902, 0.1), (1.185, -0.07654, -0.1), (1.185, -0.07654, 0.1), (1.166, -0.1111, -0.1), (1.166, -0.1111, 0.1), (1.141, -0.1414, -0.1), (1.141, -0.1414, 0.1), (1.111, -0.1663, -0.1), (1.111, -0.1663, 0.1), (1.077, -0.1848, -0.1), (1.077, -0.1848, 0.1), (1.039, -0.1962, -0.1), (1.039, -0.1962, 0.1), (1.0, -0.2, -0.1), (1.0, -0.2, 0.1)], [], [(2, 3, 5, 4), (4, 5, 7, 6), (6, 7, 9, 8), (8, 9, 11, 10), (10, 11, 13, 12), (12, 13, 15, 14), (14, 15, 17, 16), (16, 17, 19, 18), (18, 19, 21, 20), (20, 21, 23, 22), (22, 23, 25, 24), (24, 25, 27, 26), (26, 27, 29, 28), (28, 29, 31, 30), (30, 31, 33, 32), (32, 33, 1, 0), (34, 35, 37, 36), (36, 37, 39, 38), (38, 39, 41, 40), (40, 41, 43, 42), (42, 43, 45, 44), (44, 45, 47, 46), (46, 47, 49, 48), (48, 49, 51, 50), (50, 51, 53, 52), (52, 53, 55, 54), (54, 55, 57, 56), (56, 57, 59, 58), (58, 59, 61, 60), (60, 61, 63, 62), (62, 63, 65, 64), (64, 65, 67, 66), (5, 3, 67, 65, 63, 61, 59, 57, 55, 53, 51, 49, 47, 45, 43, 41, 39, 37, 35, 1, 33, 31, 29, 27, 25, 23, 21, 19, 17, 15, 13, 11, 9, 7), (2, 4, 6, 8, 10, 12, 14, 16, 18, 20, 22, 24, 26, 28, 30, 32, 0, 34, 36, 38, 40, 42, 44, 46, 48, 50, 52, 54, 56, 58, 60, 62, 64, 66), (1, 35, 34, 0), (2, 66, 67, 3)])
_uv = me_cylinder_002.uv_layers.new(name='UVMap')
_uv.uv.foreach_set('vector', [0.5, 0.5, 0.5, 1.0, 0.4688, 1.0, 0.4688, 0.5, 0.4688, 0.5, 0.4688, 1.0, 0.4375, 1.0, 0.4375, 0.5, 0.4375, 0.5, 0.4375, 1.0, 0.4062, 1.0, 0.4062, 0.5, 0.4062, 0.5, 0.4062, 1.0, 0.375, 1.0, 0.375, 0.5, 0.375, 0.5, 0.375, 1.0, 0.3438, 1.0, 0.3438, 0.5, 0.3438, 0.5, 0.3438, 1.0, 0.3125, 1.0, 0.3125, 0.5, 0.3125, 0.5, 0.3125, 1.0, 0.2812, 1.0, 0.2812, 0.5, 0.2812, 0.5, 0.2812, 1.0, 0.25, 1.0, 0.25, 0.5, 0.25, 0.5, 0.25, 1.0, 0.2188, 1.0, 0.2188, 0.5, 0.2188, 0.5, 0.2188, 1.0, 0.1875, 1.0, 0.1875, 0.5, 0.1875, 0.5, 0.1875, 1.0, 0.1562, 1.0, 0.1562, 0.5, 0.1562, 0.5, 0.1562, 1.0, 0.125, 1.0, 0.125, 0.5, 0.125, 0.5, 0.125, 1.0, 0.09375, 1.0, 0.09375, 0.5, 0.09375, 0.5, 0.09375, 1.0, 0.0625, 1.0, 0.0625, 0.5, 0.0625, 0.5, 0.0625, 1.0, 0.03125, 1.0, 0.03125, 0.5, 0.03125, 0.5, 0.03125, 1.0, 0.0, 1.0, 0.0, 0.5, 1.0, 0.5, 1.0, 1.0, 0.9688, 1.0, 0.9688, 0.5, 0.9688, 0.5, 0.9688, 1.0, 0.9375, 1.0, 0.9375, 0.5, 0.9375, 0.5, 0.9375, 1.0, 0.9062, 1.0, 0.9062, 0.5, 0.9062, 0.5, 0.9062, 1.0, 0.875, 1.0, 0.875, 0.5, 0.875, 0.5, 0.875, 1.0, 0.8438, 1.0, 0.8438, 0.5, 0.8438, 0.5, 0.8438, 1.0, 0.8125, 1.0, 0.8125, 0.5, 0.8125, 0.5, 0.8125, 1.0, 0.7812, 1.0, 0.7812, 0.5, 0.7812, 0.5, 0.7812, 1.0, 0.75, 1.0, 0.75, 0.5, 0.75, 0.5, 0.75, 1.0, 0.7188, 1.0, 0.7188, 0.5, 0.7188, 0.5, 0.7188, 1.0, 0.6875, 1.0, 0.6875, 0.5, 0.6875, 0.5, 0.6875, 1.0, 0.6562, 1.0, 0.6562, 0.5, 0.6562, 0.5, 0.6562, 1.0, 0.625, 1.0, 0.625, 0.5, 0.625, 0.5, 0.625, 1.0, 0.5938, 1.0, 0.5938, 0.5, 0.5938, 0.5, 0.5938, 1.0, 0.5625, 1.0, 0.5625, 0.5, 0.5625, 0.5, 0.5625, 1.0, 0.5312, 1.0, 0.5312, 0.5, 0.5312, 0.5, 0.5312, 1.0, 0.5, 1.0, 0.5, 0.5, 0.4688, 1.0, 0.5, 1.0, 0.5, 1.0, 0.5312, 1.0, 0.5625, 1.0, 0.5938, 1.0, 0.625, 1.0, 0.6562, 1.0, 0.6875, 1.0, 0.7188, 1.0, 0.75, 1.0, 0.7812, 1.0, 0.8125, 1.0, 0.8438, 1.0, 0.875, 1.0, 0.9062, 1.0, 0.9375, 1.0, 0.9688, 1.0, 1.0, 1.0, 0.0, 1.0, 0.03125, 1.0, 0.0625, 1.0, 0.09375, 1.0, 0.125, 1.0, 0.1562, 1.0, 0.1875, 1.0, 0.2188, 1.0, 0.25, 1.0, 0.2812, 1.0, 0.3125, 1.0, 0.3438, 1.0, 0.375, 1.0, 0.4062, 1.0, 0.4375, 1.0, 0.5, 0.5, 0.4688, 0.5, 0.4375, 0.5, 0.4062, 0.5, 0.375, 0.5, 0.3438, 0.5, 0.3125, 0.5, 0.2812, 0.5, 0.25, 0.5, 0.2188, 0.5, 0.1875, 0.5, 0.1562, 0.5, 0.125, 0.5, 0.09375, 0.5, 0.0625, 0.5, 0.03125, 0.5, 0.0, 0.5, 1.0, 0.5, 0.9688, 0.5, 0.9375, 0.5, 0.9062, 0.5, 0.875, 0.5, 0.8438, 0.5, 0.8125, 0.5, 0.7812, 0.5, 0.75, 0.5, 0.7188, 0.5, 0.6875, 0.5, 0.6562, 0.5, 0.625, 0.5, 0.5938, 0.5, 0.5625, 0.5, 0.5312, 0.5, 0.5, 0.5, 0.0, 1.0, 1.0, 1.0, 1.0, 0.5, 0.0, 0.5, 0.5, 0.5, 0.5, 0.5, 0.5, 1.0, 0.5, 1.0])
me_cylinder_002.materials.append(mat_green)
me_cylinder_002.update()
me_cylinder_006 = bpy.data.meshes.new('Cylinder.006')
me_cylinder_006.from_pydata([(0.0, 0.2, -0.1), (0.0, 0.2, 0.1), (0.0, -0.2, -0.1), (0.0, -0.2, 0.1), (-0.03902, -0.1962, -0.1), (-0.03902, -0.1962, 0.1), (-0.07654, -0.1848, -0.1), (-0.07654, -0.1848, 0.1), (-0.1111, -0.1663, -0.1), (-0.1111, -0.1663, 0.1), (-0.1414, -0.1414, -0.1), (-0.1414, -0.1414, 0.1), (-0.1663, -0.1111, -0.1), (-0.1663, -0.1111, 0.1), (-0.1848, -0.07654, -0.1), (-0.1848, -0.07654, 0.1), (-0.1962, -0.03902, -0.1), (-0.1962, -0.03902, 0.1), (-0.2, 0.0, -0.1), (-0.2, 0.0, 0.1), (-0.1962, 0.03902, -0.1), (-0.1962, 0.03902, 0.1), (-0.1848, 0.07654, -0.1), (-0.1848, 0.07654, 0.1), (-0.1663, 0.1111, -0.1), (-0.1663, 0.1111, 0.1), (-0.1414, 0.1414, -0.1), (-0.1414, 0.1414, 0.1), (-0.1111, 0.1663, -0.1), (-0.1111, 0.1663, 0.1), (-0.07654, 0.1848, -0.1), (-0.07654, 0.1848, 0.1), (-0.03902, 0.1962, -0.1), (-0.03902, 0.1962, 0.1), (1.0, 0.2, -0.1), (1.0, 0.2, 0.1), (1.039, 0.1962, -0.1), (1.039, 0.1962, 0.1), (1.077, 0.1848, -0.1), (1.077, 0.1848, 0.1), (1.111, 0.1663, -0.1), (1.111, 0.1663, 0.1), (1.141, 0.1414, -0.1), (1.141, 0.1414, 0.1), (1.166, 0.1111, -0.1), (1.166, 0.1111, 0.1), (1.185, 0.07654, -0.1), (1.185, 0.07654, 0.1), (1.196, 0.03902, -0.1), (1.196, 0.03902, 0.1), (1.2, 0.0, -0.1), (1.2, 0.0, 0.1), (1.196, -0.03902, -0.1), (1.196, -0.03902, 0.1), (1.185, -0.07654, -0.1), (1.185, -0.07654, 0.1), (1.166, -0.1111, -0.1), (1.166, -0.1111, 0.1), (1.141, -0.1414, -0.1), (1.141, -0.1414, 0.1), (1.111, -0.1663, -0.1), (1.111, -0.1663, 0.1), (1.077, -0.1848, -0.1), (1.077, -0.1848, 0.1), (1.039, -0.1962, -0.1), (1.039, -0.1962, 0.1), (1.0, -0.2, -0.1), (1.0, -0.2, 0.1), (0.95, 0.0, 0.1), (0.951, -0.009755, 0.1), (0.951, 0.009755, 0.1), (0.9584, -0.02778, 0.1), (0.9584, 0.02778, 0.1), (0.9538, -0.01913, 0.1), (0.9538, 0.01913, 0.1), (0.9722, -0.04157, 0.1), (0.9722, 0.04157, 0.1), (0.9902, -0.04904, 0.1), (0.9902, 0.04904, 0.1), (0.9809, -0.04619, 0.1), (0.9809, 0.04619, 0.1), (0.9646, -0.03536, 0.1), (0.9646, 0.03536, 0.1), (1.01, -0.04904, 0.1), (1.01, 0.04904, 0.1), (1.028, -0.04157, 0.1), (1.028, 0.04157, 0.1), (1.019, -0.04619, 0.1), (1.019, 0.04619, 0.1), (1.042, -0.02778, 0.1), (1.042, 0.02778, 0.1), (1.05, 0.0, 0.1), (1.049, 0.009755, 0.1), (1.049, -0.009755, 0.1), (1.046, 0.01913, 0.1), (1.046, -0.01913, 0.1), (1.035, -0.03536, 0.1), (1.035, 0.03536, 0.1), (1.0, 0.05, 0.1), (1.0, -0.05, 0.1), (0.95, 0.0, -0.1), (0.951, -0.009755, -0.1), (0.951, 0.009755, -0.1), (0.9584, -0.02778, -0.1), (0.9584, 0.02778, -0.1), (0.9538, -0.01913, -0.1), (0.9538, 0.01913, -0.1), (0.9722, -0.04157, -0.1), (0.9722, 0.04157, -0.1), (0.9902, -0.04904, -0.1), (0.9902, 0.04904, -0.1), (0.9809, -0.04619, -0.1), (0.9809, 0.04619, -0.1), (0.9646, -0.03536, -0.1), (0.9646, 0.03536, -0.1), (1.01, -0.04904, -0.1), (1.01, 0.04904, -0.1), (1.028, -0.04157, -0.1), (1.028, 0.04157, -0.1), (1.019, -0.04619, -0.1), (1.019, 0.04619, -0.1), (1.042, -0.02778, -0.1), (1.042, 0.02778, -0.1), (1.05, 0.0, -0.1), (1.049, -0.009755, -0.1), (1.049, 0.009755, -0.1), (1.046, -0.01913, -0.1), (1.046, 0.01913, -0.1), (1.035, -0.03536, -0.1), (1.035, 0.03536, -0.1), (1.0, 0.05, -0.1), (1.0, -0.05, -0.1)], [], [(2, 3, 5, 4), (4, 5, 7, 6), (6, 7, 9, 8), (8, 9, 11, 10), (10, 11, 13, 12), (12, 13, 15, 14), (14, 15, 17, 16), (16, 17, 19, 18), (18, 19, 21, 20), (20, 21, 23, 22), (22, 23, 25, 24), (24, 25, 27, 26), (26, 27, 29, 28), (28, 29, 31, 30), (30, 31, 33, 32), (32, 33, 1, 0), (34, 35, 37, 36), (36, 37, 39, 38), (38, 39, 41, 40), (40, 41, 43, 42), (42, 43, 45, 44), (44, 45, 47, 46), (46, 47, 49, 48), (48, 49, 51, 50), (50, 51, 53, 52), (52, 53, 55, 54), (54, 55, 57, 56), (56, 57, 59, 58), (58, 59, 61, 60), (60, 61, 63, 62), (62, 63, 65, 64), (64, 65, 67, 66), (65, 63, 61, 59, 57, 55, 53, 51, 49, 92, 91, 93, 95, 89, 96, 85, 87, 83), (41, 39, 37, 35, 1, 33, 31, 29, 27, 25, 23, 21, 19, 17, 15, 13, 11, 9, 7, 5, 3, 67, 65, 83, 99, 77, 79, 75, 81, 71, 73, 69, 68, 70, 74, 72, 82, 76, 80, 78, 98, 84, 88, 86, 97, 90, 94, 92, 49, 47, 45, 43), (126, 54, 56, 58, 60, 62, 64, 66, 2, 4, 6, 8, 10, 12, 14, 16, 18, 20, 22, 24, 26, 28, 30, 32, 0, 34, 36, 38, 120, 116, 130, 110, 112, 108, 114, 104, 106, 102, 100, 101, 105, 103, 113, 107, 111, 109, 131, 115, 119, 117, 128, 121), (120, 38, 40, 42, 44, 46, 48, 50, 52, 54, 126, 124, 123, 125, 127, 122, 129, 118), (1, 35, 34, 0), (2, 66, 67, 3), (116, 84, 98, 130), (120, 88, 84, 116), (118, 86, 88, 120), (129, 97, 86, 118), (90, 97, 129, 122), (94, 90, 122, 127), (92, 94, 127, 125), (91, 92, 125, 123), (93, 91, 123, 124), (95, 93, 124, 126), (89, 95, 126, 121), (96, 89, 121, 128), (85, 96, 128, 117), (87, 85, 117, 119), (83, 87, 119, 115), (99, 83, 115, 131), (77, 99, 131, 109), (79, 77, 109, 111), (75, 79, 111, 107), (81, 75, 107, 113), (103, 71, 81, 113), (105, 73, 71, 103), (101, 69, 73, 105), (100, 68, 69, 101), (102, 70, 68, 100), (106, 74, 70, 102), (104, 72, 74, 106), (114, 82, 72, 104), (108, 76, 82, 114), (112, 80, 76, 108), (110, 78, 80, 112), (130, 98, 78, 110)])
me_cylinder_006.polygons.foreach_set('material_index', [0, 0, 0, 0, 0, 0, 0, 0, 0, 0, 0, 0, 0, 0, 0, 0, 0, 0, 0, 0, 0, 0, 0, 0, 0, 0, 0, 0, 0, 0, 0, 0, 0, 0, 0, 0, 0, 0, 1, 1, 1, 1, 1, 1, 1, 1, 1, 1, 1, 1, 1, 1, 1, 1, 1, 1, 1, 1, 1, 1, 1, 1, 1, 1, 1, 1, 1, 1, 1, 1])
_uv = me_cylinder_006.uv_layers.new(name='UVMap')
_uv.uv.foreach_set('vector', [0.5, 0.5, 0.5, 1.0, 0.4688, 1.0, 0.4688, 0.5, 0.4688, 0.5, 0.4688, 1.0, 0.4375, 1.0, 0.4375, 0.5, 0.4375, 0.5, 0.4375, 1.0, 0.4062, 1.0, 0.4062, 0.5, 0.4062, 0.5, 0.4062, 1.0, 0.375, 1.0, 0.375, 0.5, 0.375, 0.5, 0.375, 1.0, 0.3438, 1.0, 0.3438, 0.5, 0.3438, 0.5, 0.3438, 1.0, 0.3125, 1.0, 0.3125, 0.5, 0.3125, 0.5, 0.3125, 1.0, 0.2812, 1.0, 0.2812, 0.5, 0.2812, 0.5, 0.2812, 1.0, 0.25, 1.0, 0.25, 0.5, 0.25, 0.5, 0.25, 1.0, 0.2188, 1.0, 0.2188, 0.5, 0.2188, 0.5, 0.2188, 1.0, 0.1875, 1.0, 0.1875, 0.5, 0.1875, 0.5, 0.1875, 1.0, 0.1562, 1.0, 0.1562, 0.5, 0.1562, 0.5, 0.1562, 1.0, 0.125, 1.0, 0.125, 0.5, 0.125, 0.5, 0.125, 1.0, 0.09375, 1.0, 0.09375, 0.5, 0.09375, 0.5, 0.09375, 1.0, 0.0625, 1.0, 0.0625, 0.5, 0.0625, 0.5, 0.0625, 1.0, 0.03125, 1.0, 0.03125, 0.5, 0.03125, 0.5, 0.03125, 1.0, 0.0, 1.0, 0.0, 0.5, 1.0, 0.5, 1.0, 1.0, 0.9688, 1.0, 0.9688, 0.5, 0.9688, 0.5, 0.9688, 1.0, 0.9375, 1.0, 0.9375, 0.5, 0.9375, 0.5, 0.9375, 1.0, 0.9062, 1.0, 0.9062, 0.5, 0.9062, 0.5, 0.9062, 1.0, 0.875, 1.0, 0.875, 0.5, 0.875, 0.5, 0.875, 1.0, 0.8438, 1.0, 0.8438, 0.5, 0.8438, 0.5, 0.8438, 1.0, 0.8125, 1.0, 0.8125, 0.5, 0.8125, 0.5, 0.8125, 1.0, 0.7812, 1.0, 0.7812, 0.5, 0.7812, 0.5, 0.7812, 1.0, 0.75, 1.0, 0.75, 0.5, 0.75, 0.5, 0.75, 1.0, 0.7188, 1.0, 0.7188, 0.5, 0.7188, 0.5, 0.7188, 1.0, 0.6875, 1.0, 0.6875, 0.5, 0.6875, 0.5, 0.6875, 1.0, 0.6562, 1.0, 0.6562, 0.5, 0.6562, 0.5, 0.6562, 1.0, 0.625, 1.0, 0.625, 0.5, 0.625, 0.5, 0.625, 1.0, 0.5938, 1.0, 0.5938, 0.5, 0.5938, 0.5, 0.5938, 1.0, 0.5625, 1.0, 0.5625, 0.5, 0.5625, 0.5, 0.5625, 1.0, 0.5312, 1.0, 0.5312, 0.5, 0.5312, 0.5, 0.5312, 1.0, 0.5, 1.0, 0.5, 0.5, 0.5312, 1.0, 0.5625, 1.0, 0.5938, 1.0, 0.625, 1.0, 0.6562, 1.0, 0.6875, 1.0, 0.7188, 1.0, 0.75, 1.0, 0.7812, 1.0, 0.7342, 1.0, 0.7243, 1.0, 0.7142, 1.0, 0.704, 1.0, 0.6942, 1.0, 0.685, 1.0, 0.6766, 1.0, 0.6696, 1.0, 0.664, 1.0, 0.9062, 1.0, 0.9375, 1.0, 0.9688, 1.0, 1.0, 1.0, 0.0, 1.0, 0.03125, 1.0, 0.0625, 1.0, 0.09375, 1.0, 0.125, 1.0, 0.1562, 1.0, 0.1875, 1.0, 0.2188, 1.0, 0.25, 1.0, 0.2812, 1.0, 0.3125, 1.0, 0.3438, 1.0, 0.375, 1.0, 0.4062, 1.0, 0.4375, 1.0, 0.4688, 1.0, 0.5, 1.0, 0.5, 1.0, 0.5312, 1.0, 0.664, 1.0, 0.6602, 1.0, 0.6584, 1.0, 0.6586, 1.0, 0.6608, 1.0, 0.665, 1.0, 0.671, 1.0, 0.6786, 1.0, 0.6875, 1.0, 0.6976, 1.0, 0.7084, 1.0, 0.7196, 1.0, 0.7307, 1.0, 0.7413, 1.0, 0.7509, 1.0, 0.7589, 1.0, 0.7649, 1.0, 0.7685, 1.0, 0.7696, 1.0, 0.7683, 1.0, 0.7647, 1.0, 0.7591, 1.0, 0.7519, 1.0, 0.7435, 1.0, 0.7342, 1.0, 0.7812, 1.0, 0.8125, 1.0, 0.8438, 1.0, 0.875, 1.0, 0.704, 0.5, 0.6875, 0.5, 0.6562, 0.5, 0.625, 0.5, 0.5938, 0.5, 0.5625, 0.5, 0.5312, 0.5, 0.5, 0.5, 0.5, 0.5, 0.4688, 0.5, 0.4375, 0.5, 0.4062, 0.5, 0.375, 0.5, 0.3438, 0.5, 0.3125, 0.5, 0.2812, 0.5, 0.25, 0.5, 0.2188, 0.5, 0.1875, 0.5, 0.1562, 0.5, 0.125, 0.5, 0.09375, 0.5, 0.0625, 0.5, 0.03125, 0.5, 0.0, 0.5, 1.0, 0.5, 0.9688, 0.5, 0.9375, 0.5, 0.7683, 0.5, 0.7696, 0.5, 0.7685, 0.5, 0.7649, 0.5, 0.7589, 0.5, 0.7509, 0.5, 0.7413, 0.5, 0.7307, 0.5, 0.7196, 0.5, 0.7084, 0.5, 0.6976, 0.5, 0.6875, 0.5, 0.6786, 0.5, 0.671, 0.5, 0.665, 0.5, 0.6608, 0.5, 0.6586, 0.5, 0.6584, 0.5, 0.6602, 0.5, 0.664, 0.5, 0.6696, 0.5, 0.6766, 0.5, 0.685, 0.5, 0.6942, 0.5, 0.7683, 0.5, 0.9375, 0.5, 0.9062, 0.5, 0.875, 0.5, 0.8438, 0.5, 0.8125, 0.5, 0.7812, 0.5, 0.75, 0.5, 0.7188, 0.5, 0.6875, 0.5, 0.704, 0.5, 0.7142, 0.5, 0.7243, 0.5, 0.7342, 0.5, 0.7435, 0.5, 0.7519, 0.5, 0.7591, 0.5, 0.7647, 0.5, 0.0, 1.0, 1.0, 1.0, 1.0, 0.5, 0.0, 0.5, 0.5, 0.5, 0.5, 0.5, 0.5, 1.0, 0.5, 1.0, 0.9688, 0.8188, 0.9688, 0.8812, 1.0, 0.8812, 1.0, 0.8188, 0.9375, 0.8188, 0.9375, 0.8812, 0.9688, 0.8812, 0.9688, 0.8188, 0.9062, 0.8188, 0.9062, 0.8812, 0.9375, 0.8812, 0.9375, 0.8188, 0.875, 0.8188, 0.875, 0.8812, 0.9062, 0.8812, 0.9062, 0.8188, 0.8438, 0.8812, 0.875, 0.8812, 0.875, 0.8188, 0.8438, 0.8188, 0.8125, 0.8812, 0.8438, 0.8812, 0.8438, 0.8188, 0.8125, 0.8188, 0.7812, 0.8812, 0.8125, 0.8812, 0.8125, 0.8188, 0.7812, 0.8188, 0.75, 0.8812, 0.7812, 0.8812, 0.7812, 0.8188, 0.75, 0.8188, 0.7188, 0.8812, 0.75, 0.8812, 0.75, 0.8188, 0.7188, 0.8188, 0.6875, 0.8812, 0.7188, 0.8812, 0.7188, 0.8188, 0.6875, 0.8188, 0.6562, 0.8812, 0.6875, 0.8812, 0.6875, 0.8188, 0.6562, 0.8188, 0.625, 0.8812, 0.6562, 0.8812, 0.6562, 0.8188, 0.625, 0.8188, 0.5938, 0.8812, 0.625, 0.8812, 0.625, 0.8188, 0.5938, 0.8188, 0.5625, 0.8812, 0.5938, 0.8812, 0.5938, 0.8188, 0.5625, 0.8188, 0.5312, 0.8812, 0.5625, 0.8812, 0.5625, 0.8188, 0.5312, 0.8188, 0.5, 0.8812, 0.5312, 0.8812, 0.5312, 0.8188, 0.5, 0.8188, 0.4688, 0.8812, 0.5, 0.8812, 0.5, 0.8188, 0.4688, 0.8188, 0.4375, 0.8812, 0.4688, 0.8812, 0.4688, 0.8188, 0.4375, 0.8188, 0.4062, 0.8812, 0.4375, 0.8812, 0.4375, 0.8188, 0.4062, 0.8188, 0.375, 0.8812, 0.4062, 0.8812, 0.4062, 0.8188, 0.375, 0.8188, 0.3438, 0.8188, 0.3438, 0.8812, 0.375, 0.8812, 0.375, 0.8188, 0.3125, 0.8188, 0.3125, 0.8812, 0.3438, 0.8812, 0.3438, 0.8188, 0.2812, 0.8188, 0.2812, 0.8812, 0.3125, 0.8812, 0.3125, 0.8188, 0.25, 0.8188, 0.25, 0.8812, 0.2812, 0.8812, 0.2812, 0.8188, 0.2188, 0.8188, 0.2188, 0.8812, 0.25, 0.8812, 0.25, 0.8188, 0.1875, 0.8188, 0.1875, 0.8812, 0.2188, 0.8812, 0.2188, 0.8188, 0.1562, 0.8188, 0.1562, 0.8812, 0.1875, 0.8812, 0.1875, 0.8188, 0.125, 0.8188, 0.125, 0.8812, 0.1562, 0.8812, 0.1562, 0.8188, 0.09375, 0.8188, 0.09375, 0.8812, 0.125, 0.8812, 0.125, 0.8188, 0.0625, 0.8188, 0.0625, 0.8812, 0.09375, 0.8812, 0.09375, 0.8188, 0.03125, 0.8188, 0.03125, 0.8812, 0.0625, 0.8812, 0.0625, 0.8188, 0.0, 0.8188, 0.0, 0.8812, 0.03125, 0.8812, 0.03125, 0.8188])
me_cylinder_006.materials.append(mat_amarelo)
me_cylinder_006.materials.append(mat_blue)
me_cylinder_006.update()

# ---- objects
ob_light = bpy.data.objects.new('Light', light_light)
ob_camera = bpy.data.objects.new('Camera', cam_camera)
ob_link0 = bpy.data.objects.new('Link0', me_cylinder_001)
ob_link3 = bpy.data.objects.new('Link3', me_cylinder_005)
ob_link4 = bpy.data.objects.new('Link4', me_cylinder)
ob_link1 = bpy.data.objects.new('Link1', me_cylinder_002)
ob_link2 = bpy.data.objects.new('Link2', me_cylinder_006)

# ---- transforms, parenting, visibility, modifiers, constraints
ob_light.location = (4.076, 1.005, 5.904)
ob_light.rotation_euler = (0.6503, 0.05522, 1.866)
ob_light.lock_rotations_4d = False
ob_light.empty_display_type = 'ARROWS'
ob_light.color = (0.0, 0.0, 0.0, 0.0)
ob_light.lineart.crease_threshold = 0.0
ob_camera.location = (7.359, -6.926, 4.958)
ob_camera.rotation_euler = (1.109, 0.0, 0.8149)
ob_camera.lock_rotations_4d = False
ob_camera.empty_display_type = 'ARROWS'
ob_camera.color = (0.0, 0.0, 0.0, 0.0)
ob_camera.display_type = 'WIRE'
ob_camera.lineart.crease_threshold = 0.0
ob_link0.location = (0.0, 0.0, 0.0)
ob_link3.location = (2.0, 8.004e-11, 1.5)
ob_link3.scale = (1.0, 1.0, 0.5333)
ob_link4.location = (2.0, 0.0, 1.05)
ob_link1.location = (0.0, 0.0, 1.3)
ob_link2.location = (1.0, 0.0, 1.5)

# ---- collection membership
col_collection.objects.link(ob_light)
col_collection.objects.link(ob_camera)
col_collection.objects.link(ob_link0)
col_collection.objects.link(ob_link3)
col_collection.objects.link(ob_link4)
col_collection.objects.link(ob_link1)
col_collection.objects.link(ob_link2)

# ---- scene / render settings (as saved in the file)
scene.camera = ob_camera
scene.frame_start = 1; scene.frame_end = 250; scene.frame_set(1)
scene.render.engine = 'BLENDER_EEVEE_NEXT'
scene.cycles.sampling_pattern = 'TABULATED_SOBOL'
scene.cycles.use_light_tree = False
scene.view_settings.view_transform = 'Filmic'
bpy.context.view_layer.update()
